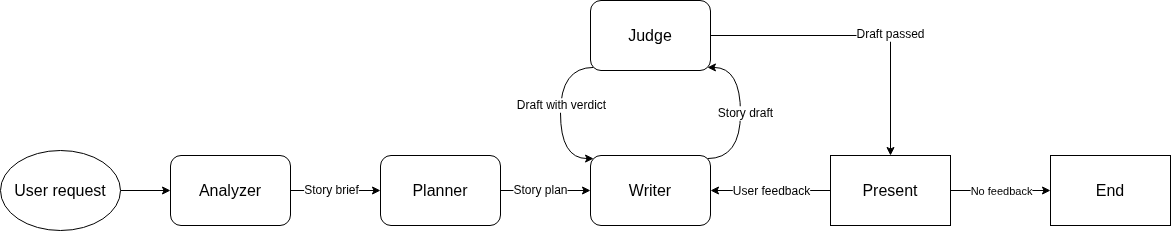

The diagram above was exported from draw.io. Its source (the exported page's mxGraphModel, read from the mxfile embedded in the PNG):
<mxGraphModel dx="2904" dy="1157" grid="1" gridSize="10" guides="1" tooltips="1" connect="1" arrows="1" fold="1" page="1" pageScale="1" pageWidth="850" pageHeight="1100" math="0" shadow="0">
  <root>
    <mxCell id="0" />
    <mxCell id="1" parent="0" />
    <mxCell id="3rxz_9p4xFpFEW89XCW9-8" edge="1" parent="1" source="3rxz_9p4xFpFEW89XCW9-1" style="edgeStyle=orthogonalEdgeStyle;rounded=0;orthogonalLoop=1;jettySize=auto;html=1;entryX=0;entryY=0.5;entryDx=0;entryDy=0;defaultLabelBackgroundColor=page;" target="3rxz_9p4xFpFEW89XCW9-2">
      <mxGeometry relative="1" as="geometry" />
    </mxCell>
    <mxCell id="3rxz_9p4xFpFEW89XCW9-1" parent="1" style="ellipse;whiteSpace=wrap;html=1;shapeInside=1;" value="&lt;font style=&quot;font-size: 16px;&quot;&gt;User request&lt;/font&gt;" vertex="1">
      <mxGeometry height="80" width="120" x="-330" y="480" as="geometry" />
    </mxCell>
    <mxCell id="3rxz_9p4xFpFEW89XCW9-9" edge="1" parent="1" source="3rxz_9p4xFpFEW89XCW9-2" style="edgeStyle=orthogonalEdgeStyle;rounded=0;orthogonalLoop=1;jettySize=auto;html=1;entryX=0;entryY=0.5;entryDx=0;entryDy=0;defaultLabelBackgroundColor=page;" target="3rxz_9p4xFpFEW89XCW9-3">
      <mxGeometry relative="1" as="geometry" />
    </mxCell>
    <mxCell id="3rxz_9p4xFpFEW89XCW9-10" connectable="0" parent="3rxz_9p4xFpFEW89XCW9-9" style="edgeLabel;html=1;align=center;verticalAlign=middle;resizable=0;points=[];inheritText=1;defaultLabelBackgroundColor=page;" value="&lt;font style=&quot;font-size: 12px;&quot;&gt;Story brief&lt;/font&gt;" vertex="1">
      <mxGeometry relative="1" x="-0.1091" y="1" as="geometry">
        <mxPoint as="offset" />
      </mxGeometry>
    </mxCell>
    <mxCell id="3rxz_9p4xFpFEW89XCW9-2" parent="1" style="rounded=1;whiteSpace=wrap;html=1;roundedPerimeter=1;" value="&lt;font style=&quot;font-size: 16px;&quot;&gt;Analyzer&lt;/font&gt;" vertex="1">
      <mxGeometry height="70" width="120" x="-160" y="485" as="geometry" />
    </mxCell>
    <mxCell id="3rxz_9p4xFpFEW89XCW9-11" edge="1" parent="1" source="3rxz_9p4xFpFEW89XCW9-3" style="edgeStyle=orthogonalEdgeStyle;rounded=0;orthogonalLoop=1;jettySize=auto;html=1;entryX=0;entryY=0.5;entryDx=0;entryDy=0;defaultLabelBackgroundColor=page;" target="3rxz_9p4xFpFEW89XCW9-4">
      <mxGeometry relative="1" as="geometry" />
    </mxCell>
    <mxCell id="3rxz_9p4xFpFEW89XCW9-13" connectable="0" parent="3rxz_9p4xFpFEW89XCW9-11" style="edgeLabel;html=1;align=center;verticalAlign=middle;resizable=0;points=[];inheritText=1;defaultLabelBackgroundColor=page;" value="&lt;font style=&quot;font-size: 12px;&quot;&gt;Story plan&lt;/font&gt;" vertex="1">
      <mxGeometry relative="1" x="-0.1419" y="1" as="geometry">
        <mxPoint as="offset" />
      </mxGeometry>
    </mxCell>
    <mxCell id="3rxz_9p4xFpFEW89XCW9-3" parent="1" style="rounded=1;whiteSpace=wrap;html=1;roundedPerimeter=1;" value="&lt;font style=&quot;font-size: 16px;&quot;&gt;Planner&lt;/font&gt;" vertex="1">
      <mxGeometry height="70" width="120" x="50" y="485" as="geometry" />
    </mxCell>
    <mxCell id="3rxz_9p4xFpFEW89XCW9-15" edge="1" parent="1" source="3rxz_9p4xFpFEW89XCW9-4" style="edgeStyle=orthogonalEdgeStyle;rounded=0;orthogonalLoop=1;jettySize=auto;html=1;exitX=1;exitY=0;exitDx=0;exitDy=0;entryX=1;entryY=1;entryDx=0;entryDy=0;defaultLabelBackgroundColor=page;curved=1;curveGeometry=1;" target="3rxz_9p4xFpFEW89XCW9-5">
      <mxGeometry relative="1" as="geometry">
        <Array as="points">
          <mxPoint x="410" y="488" />
          <mxPoint x="410" y="397" />
        </Array>
      </mxGeometry>
    </mxCell>
    <mxCell id="3rxz_9p4xFpFEW89XCW9-16" connectable="0" parent="3rxz_9p4xFpFEW89XCW9-15" style="edgeLabel;html=1;align=center;verticalAlign=middle;resizable=0;points=[];inheritText=1;defaultLabelBackgroundColor=page;" value="&lt;font style=&quot;font-size: 12px;&quot;&gt;Story draft&lt;/font&gt;" vertex="1">
      <mxGeometry relative="1" x="-0.0063" y="-4" as="geometry">
        <mxPoint as="offset" />
      </mxGeometry>
    </mxCell>
    <mxCell id="3rxz_9p4xFpFEW89XCW9-4" parent="1" style="rounded=1;whiteSpace=wrap;html=1;roundedPerimeter=1;" value="&lt;font style=&quot;font-size: 16px;&quot;&gt;Writer&lt;/font&gt;" vertex="1">
      <mxGeometry height="70" width="120" x="260" y="485" as="geometry" />
    </mxCell>
    <mxCell id="3rxz_9p4xFpFEW89XCW9-17" edge="1" parent="1" source="3rxz_9p4xFpFEW89XCW9-5" style="edgeStyle=orthogonalEdgeStyle;rounded=0;orthogonalLoop=1;jettySize=auto;html=1;exitX=0;exitY=1;exitDx=0;exitDy=0;entryX=0;entryY=0;entryDx=0;entryDy=0;defaultLabelBackgroundColor=page;curved=1;curveGeometry=1;" target="3rxz_9p4xFpFEW89XCW9-4">
      <mxGeometry relative="1" as="geometry">
        <Array as="points">
          <mxPoint x="230" y="396.9" />
          <mxPoint x="230" y="488.1" />
        </Array>
      </mxGeometry>
    </mxCell>
    <mxCell id="3rxz_9p4xFpFEW89XCW9-18" connectable="0" parent="3rxz_9p4xFpFEW89XCW9-17" style="edgeLabel;html=1;align=center;verticalAlign=middle;resizable=0;points=[];inheritText=1;defaultLabelBackgroundColor=page;" value="&lt;font style=&quot;font-size: 12px;&quot;&gt;Draft with verdict&lt;/font&gt;" vertex="1">
      <mxGeometry relative="1" x="-0.1323" as="geometry">
        <mxPoint as="offset" />
      </mxGeometry>
    </mxCell>
    <mxCell id="3rxz_9p4xFpFEW89XCW9-19" edge="1" parent="1" source="3rxz_9p4xFpFEW89XCW9-5" style="edgeStyle=orthogonalEdgeStyle;rounded=0;orthogonalLoop=1;jettySize=auto;html=1;entryX=0.5;entryY=0;entryDx=0;entryDy=0;defaultLabelBackgroundColor=page;" target="3rxz_9p4xFpFEW89XCW9-7">
      <mxGeometry relative="1" as="geometry" />
    </mxCell>
    <mxCell id="3rxz_9p4xFpFEW89XCW9-20" connectable="0" parent="3rxz_9p4xFpFEW89XCW9-19" style="edgeLabel;html=1;align=center;verticalAlign=middle;resizable=0;points=[];inheritText=1;defaultLabelBackgroundColor=page;" value="&lt;font style=&quot;font-size: 12px;&quot;&gt;Draft passed&lt;/font&gt;" vertex="1">
      <mxGeometry relative="1" x="0.1933" y="2" as="geometry">
        <mxPoint as="offset" />
      </mxGeometry>
    </mxCell>
    <mxCell id="3rxz_9p4xFpFEW89XCW9-5" parent="1" style="rounded=1;whiteSpace=wrap;html=1;roundedPerimeter=1;" value="&lt;font style=&quot;font-size: 16px;&quot;&gt;Judge&lt;/font&gt;" vertex="1">
      <mxGeometry height="70" width="120" x="260" y="330" as="geometry" />
    </mxCell>
    <mxCell id="3rxz_9p4xFpFEW89XCW9-21" edge="1" parent="1" source="3rxz_9p4xFpFEW89XCW9-7" style="edgeStyle=orthogonalEdgeStyle;rounded=0;orthogonalLoop=1;jettySize=auto;html=1;entryX=1;entryY=0.5;entryDx=0;entryDy=0;defaultLabelBackgroundColor=page;" target="3rxz_9p4xFpFEW89XCW9-4">
      <mxGeometry relative="1" as="geometry" />
    </mxCell>
    <mxCell id="3rxz_9p4xFpFEW89XCW9-22" connectable="0" parent="3rxz_9p4xFpFEW89XCW9-21" style="edgeLabel;html=1;align=center;verticalAlign=middle;resizable=0;points=[];inheritText=1;defaultLabelBackgroundColor=page;" value="&lt;font style=&quot;font-size: 12px;&quot;&gt;User feedback&lt;/font&gt;" vertex="1">
      <mxGeometry relative="1" x="0.2" y="-2" as="geometry">
        <mxPoint x="12" y="2" as="offset" />
      </mxGeometry>
    </mxCell>
    <mxCell id="3rxz_9p4xFpFEW89XCW9-24" edge="1" parent="1" source="3rxz_9p4xFpFEW89XCW9-7" style="edgeStyle=orthogonalEdgeStyle;rounded=0;orthogonalLoop=1;jettySize=auto;html=1;entryX=0;entryY=0.5;entryDx=0;entryDy=0;defaultLabelBackgroundColor=page;" target="3rxz_9p4xFpFEW89XCW9-23">
      <mxGeometry relative="1" as="geometry" />
    </mxCell>
    <mxCell id="3rxz_9p4xFpFEW89XCW9-25" connectable="0" parent="3rxz_9p4xFpFEW89XCW9-24" style="edgeLabel;html=1;align=center;verticalAlign=middle;resizable=0;points=[];inheritText=1;defaultLabelBackgroundColor=page;" value="No feedback" vertex="1">
      <mxGeometry relative="1" x="-0.1714" as="geometry">
        <mxPoint x="9" as="offset" />
      </mxGeometry>
    </mxCell>
    <mxCell id="3rxz_9p4xFpFEW89XCW9-7" parent="1" style="rounded=0;whiteSpace=wrap;html=1;" value="&lt;font style=&quot;font-size: 16px;&quot;&gt;Present&lt;/font&gt;" vertex="1">
      <mxGeometry height="70" width="120" x="500" y="485" as="geometry" />
    </mxCell>
    <mxCell id="3rxz_9p4xFpFEW89XCW9-23" parent="1" style="rounded=0;whiteSpace=wrap;html=1;" value="&lt;font style=&quot;font-size: 16px;&quot;&gt;End&lt;/font&gt;" vertex="1">
      <mxGeometry height="70" width="120" x="720" y="485" as="geometry" />
    </mxCell>
  </root>
</mxGraphModel>